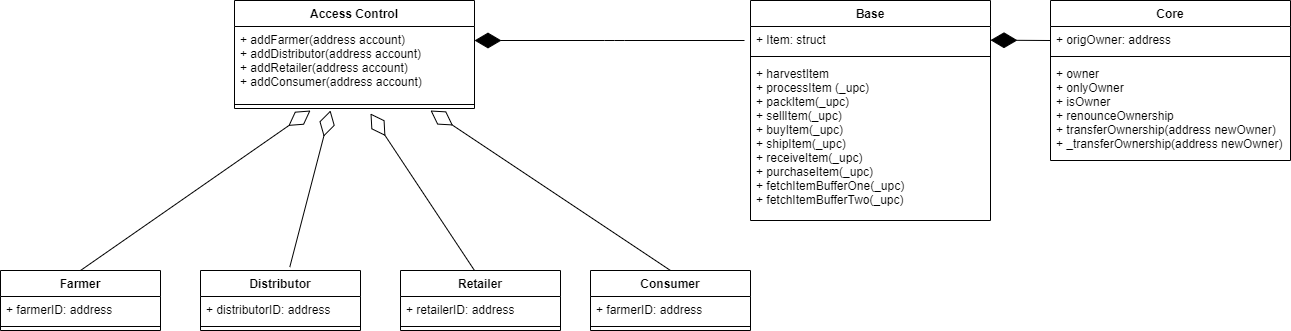

The diagram above was exported from draw.io. Its source (the exported page's mxGraphModel, read from the mxfile embedded in the PNG):
<mxGraphModel dx="1038" dy="547" grid="1" gridSize="10" guides="1" tooltips="1" connect="1" arrows="1" fold="1" page="1" pageScale="1" pageWidth="827" pageHeight="1169" math="0" shadow="0">
  <root>
    <mxCell id="0" />
    <mxCell id="1" parent="0" />
    <mxCell id="T3_qNq-KzB6OvEZ-2qao-14" value="Core" style="swimlane;fontStyle=1;align=center;verticalAlign=top;childLayout=stackLayout;horizontal=1;startSize=26;horizontalStack=0;resizeParent=1;resizeParentMax=0;resizeLast=0;collapsible=1;marginBottom=0;" vertex="1" parent="1">
      <mxGeometry x="1110" y="90" width="240" height="160" as="geometry" />
    </mxCell>
    <mxCell id="T3_qNq-KzB6OvEZ-2qao-15" value="+ origOwner: address" style="text;strokeColor=none;fillColor=none;align=left;verticalAlign=top;spacingLeft=4;spacingRight=4;overflow=hidden;rotatable=0;points=[[0,0.5],[1,0.5]];portConstraint=eastwest;" vertex="1" parent="T3_qNq-KzB6OvEZ-2qao-14">
      <mxGeometry y="26" width="240" height="26" as="geometry" />
    </mxCell>
    <mxCell id="T3_qNq-KzB6OvEZ-2qao-16" value="" style="line;strokeWidth=1;fillColor=none;align=left;verticalAlign=middle;spacingTop=-1;spacingLeft=3;spacingRight=3;rotatable=0;labelPosition=right;points=[];portConstraint=eastwest;" vertex="1" parent="T3_qNq-KzB6OvEZ-2qao-14">
      <mxGeometry y="52" width="240" height="8" as="geometry" />
    </mxCell>
    <mxCell id="T3_qNq-KzB6OvEZ-2qao-17" value="+ owner&#10;+ onlyOwner&#10;+ isOwner&#10;+ renounceOwnership&#10;+ transferOwnership(address newOwner)&#10;+ _transferOwnership(address newOwner)" style="text;strokeColor=none;fillColor=none;align=left;verticalAlign=top;spacingLeft=4;spacingRight=4;overflow=hidden;rotatable=0;points=[[0,0.5],[1,0.5]];portConstraint=eastwest;" vertex="1" parent="T3_qNq-KzB6OvEZ-2qao-14">
      <mxGeometry y="60" width="240" height="100" as="geometry" />
    </mxCell>
    <mxCell id="T3_qNq-KzB6OvEZ-2qao-18" value="Base" style="swimlane;fontStyle=1;align=center;verticalAlign=top;childLayout=stackLayout;horizontal=1;startSize=26;horizontalStack=0;resizeParent=1;resizeParentMax=0;resizeLast=0;collapsible=1;marginBottom=0;" vertex="1" parent="1">
      <mxGeometry x="810" y="90" width="240" height="220" as="geometry" />
    </mxCell>
    <mxCell id="T3_qNq-KzB6OvEZ-2qao-49" value="+ Item: struct" style="text;strokeColor=none;fillColor=none;align=left;verticalAlign=top;spacingLeft=4;spacingRight=4;overflow=hidden;rotatable=0;points=[[0,0.5],[1,0.5]];portConstraint=eastwest;" vertex="1" parent="T3_qNq-KzB6OvEZ-2qao-18">
      <mxGeometry y="26" width="240" height="26" as="geometry" />
    </mxCell>
    <mxCell id="T3_qNq-KzB6OvEZ-2qao-20" value="" style="line;strokeWidth=1;fillColor=none;align=left;verticalAlign=middle;spacingTop=-1;spacingLeft=3;spacingRight=3;rotatable=0;labelPosition=right;points=[];portConstraint=eastwest;" vertex="1" parent="T3_qNq-KzB6OvEZ-2qao-18">
      <mxGeometry y="52" width="240" height="8" as="geometry" />
    </mxCell>
    <mxCell id="T3_qNq-KzB6OvEZ-2qao-21" value="+ harvestItem&#10;+ processItem (_upc)&#10;+ packItem(_upc)&#10;+ sellItem(_upc)&#10;+ buyItem(_upc)&#10;+ shipItem(_upc)&#10;+ receiveItem(_upc)&#10;+ purchaseItem(_upc)&#10;+ fetchItemBufferOne(_upc)&#10;+ fetchItemBufferTwo(_upc)" style="text;strokeColor=none;fillColor=none;align=left;verticalAlign=top;spacingLeft=4;spacingRight=4;overflow=hidden;rotatable=0;points=[[0,0.5],[1,0.5]];portConstraint=eastwest;" vertex="1" parent="T3_qNq-KzB6OvEZ-2qao-18">
      <mxGeometry y="60" width="240" height="160" as="geometry" />
    </mxCell>
    <mxCell id="T3_qNq-KzB6OvEZ-2qao-22" value="Access Control" style="swimlane;fontStyle=1;align=center;verticalAlign=top;childLayout=stackLayout;horizontal=1;startSize=26;horizontalStack=0;resizeParent=1;resizeParentMax=0;resizeLast=0;collapsible=1;marginBottom=0;" vertex="1" parent="1">
      <mxGeometry x="294" y="90" width="240" height="108" as="geometry" />
    </mxCell>
    <mxCell id="T3_qNq-KzB6OvEZ-2qao-23" value="+ addFarmer(address account)&#10;+ addDistributor(address account)&#10;+ addRetailer(address account)&#10;+ addConsumer(address account)" style="text;strokeColor=none;fillColor=none;align=left;verticalAlign=top;spacingLeft=4;spacingRight=4;overflow=hidden;rotatable=0;points=[[0,0.5],[1,0.5]];portConstraint=eastwest;" vertex="1" parent="T3_qNq-KzB6OvEZ-2qao-22">
      <mxGeometry y="26" width="240" height="74" as="geometry" />
    </mxCell>
    <mxCell id="T3_qNq-KzB6OvEZ-2qao-24" value="" style="line;strokeWidth=1;fillColor=none;align=left;verticalAlign=middle;spacingTop=-1;spacingLeft=3;spacingRight=3;rotatable=0;labelPosition=right;points=[];portConstraint=eastwest;" vertex="1" parent="T3_qNq-KzB6OvEZ-2qao-22">
      <mxGeometry y="100" width="240" height="8" as="geometry" />
    </mxCell>
    <mxCell id="T3_qNq-KzB6OvEZ-2qao-29" value="Farmer" style="swimlane;fontStyle=1;align=center;verticalAlign=top;childLayout=stackLayout;horizontal=1;startSize=26;horizontalStack=0;resizeParent=1;resizeParentMax=0;resizeLast=0;collapsible=1;marginBottom=0;" vertex="1" parent="1">
      <mxGeometry x="60" y="360" width="160" height="60" as="geometry" />
    </mxCell>
    <mxCell id="T3_qNq-KzB6OvEZ-2qao-30" value="+ farmerID: address" style="text;strokeColor=none;fillColor=none;align=left;verticalAlign=top;spacingLeft=4;spacingRight=4;overflow=hidden;rotatable=0;points=[[0,0.5],[1,0.5]];portConstraint=eastwest;" vertex="1" parent="T3_qNq-KzB6OvEZ-2qao-29">
      <mxGeometry y="26" width="160" height="26" as="geometry" />
    </mxCell>
    <mxCell id="T3_qNq-KzB6OvEZ-2qao-31" value="" style="line;strokeWidth=1;fillColor=none;align=left;verticalAlign=middle;spacingTop=-1;spacingLeft=3;spacingRight=3;rotatable=0;labelPosition=right;points=[];portConstraint=eastwest;" vertex="1" parent="T3_qNq-KzB6OvEZ-2qao-29">
      <mxGeometry y="52" width="160" height="8" as="geometry" />
    </mxCell>
    <mxCell id="T3_qNq-KzB6OvEZ-2qao-33" value="Distributor" style="swimlane;fontStyle=1;align=center;verticalAlign=top;childLayout=stackLayout;horizontal=1;startSize=26;horizontalStack=0;resizeParent=1;resizeParentMax=0;resizeLast=0;collapsible=1;marginBottom=0;" vertex="1" parent="1">
      <mxGeometry x="260" y="360" width="160" height="60" as="geometry" />
    </mxCell>
    <mxCell id="T3_qNq-KzB6OvEZ-2qao-34" value="+ distributorID: address" style="text;strokeColor=none;fillColor=none;align=left;verticalAlign=top;spacingLeft=4;spacingRight=4;overflow=hidden;rotatable=0;points=[[0,0.5],[1,0.5]];portConstraint=eastwest;" vertex="1" parent="T3_qNq-KzB6OvEZ-2qao-33">
      <mxGeometry y="26" width="160" height="26" as="geometry" />
    </mxCell>
    <mxCell id="T3_qNq-KzB6OvEZ-2qao-35" value="" style="line;strokeWidth=1;fillColor=none;align=left;verticalAlign=middle;spacingTop=-1;spacingLeft=3;spacingRight=3;rotatable=0;labelPosition=right;points=[];portConstraint=eastwest;" vertex="1" parent="T3_qNq-KzB6OvEZ-2qao-33">
      <mxGeometry y="52" width="160" height="8" as="geometry" />
    </mxCell>
    <mxCell id="T3_qNq-KzB6OvEZ-2qao-36" value="Retailer" style="swimlane;fontStyle=1;align=center;verticalAlign=top;childLayout=stackLayout;horizontal=1;startSize=26;horizontalStack=0;resizeParent=1;resizeParentMax=0;resizeLast=0;collapsible=1;marginBottom=0;" vertex="1" parent="1">
      <mxGeometry x="460" y="360" width="160" height="60" as="geometry" />
    </mxCell>
    <mxCell id="T3_qNq-KzB6OvEZ-2qao-37" value="+ retailerID: address" style="text;strokeColor=none;fillColor=none;align=left;verticalAlign=top;spacingLeft=4;spacingRight=4;overflow=hidden;rotatable=0;points=[[0,0.5],[1,0.5]];portConstraint=eastwest;" vertex="1" parent="T3_qNq-KzB6OvEZ-2qao-36">
      <mxGeometry y="26" width="160" height="26" as="geometry" />
    </mxCell>
    <mxCell id="T3_qNq-KzB6OvEZ-2qao-38" value="" style="line;strokeWidth=1;fillColor=none;align=left;verticalAlign=middle;spacingTop=-1;spacingLeft=3;spacingRight=3;rotatable=0;labelPosition=right;points=[];portConstraint=eastwest;" vertex="1" parent="T3_qNq-KzB6OvEZ-2qao-36">
      <mxGeometry y="52" width="160" height="8" as="geometry" />
    </mxCell>
    <mxCell id="T3_qNq-KzB6OvEZ-2qao-39" value="Consumer" style="swimlane;fontStyle=1;align=center;verticalAlign=top;childLayout=stackLayout;horizontal=1;startSize=26;horizontalStack=0;resizeParent=1;resizeParentMax=0;resizeLast=0;collapsible=1;marginBottom=0;" vertex="1" parent="1">
      <mxGeometry x="650" y="360" width="160" height="60" as="geometry" />
    </mxCell>
    <mxCell id="T3_qNq-KzB6OvEZ-2qao-40" value="+ farmerID: address" style="text;strokeColor=none;fillColor=none;align=left;verticalAlign=top;spacingLeft=4;spacingRight=4;overflow=hidden;rotatable=0;points=[[0,0.5],[1,0.5]];portConstraint=eastwest;" vertex="1" parent="T3_qNq-KzB6OvEZ-2qao-39">
      <mxGeometry y="26" width="160" height="26" as="geometry" />
    </mxCell>
    <mxCell id="T3_qNq-KzB6OvEZ-2qao-41" value="" style="line;strokeWidth=1;fillColor=none;align=left;verticalAlign=middle;spacingTop=-1;spacingLeft=3;spacingRight=3;rotatable=0;labelPosition=right;points=[];portConstraint=eastwest;" vertex="1" parent="T3_qNq-KzB6OvEZ-2qao-39">
      <mxGeometry y="52" width="160" height="8" as="geometry" />
    </mxCell>
    <mxCell id="T3_qNq-KzB6OvEZ-2qao-42" value="" style="endArrow=diamondThin;endFill=0;endSize=24;html=1;exitX=0.5;exitY=0;exitDx=0;exitDy=0;exitPerimeter=0;" edge="1" parent="1" source="T3_qNq-KzB6OvEZ-2qao-29">
      <mxGeometry width="160" relative="1" as="geometry">
        <mxPoint x="140" y="350" as="sourcePoint" />
        <mxPoint x="370" y="200" as="targetPoint" />
      </mxGeometry>
    </mxCell>
    <mxCell id="T3_qNq-KzB6OvEZ-2qao-43" value="" style="endArrow=diamondThin;endFill=0;endSize=24;html=1;exitX=0.558;exitY=-0.057;exitDx=0;exitDy=0;exitPerimeter=0;" edge="1" parent="1" source="T3_qNq-KzB6OvEZ-2qao-33">
      <mxGeometry width="160" relative="1" as="geometry">
        <mxPoint x="390" y="350" as="sourcePoint" />
        <mxPoint x="390" y="200" as="targetPoint" />
      </mxGeometry>
    </mxCell>
    <mxCell id="T3_qNq-KzB6OvEZ-2qao-44" value="" style="endArrow=diamondThin;endFill=0;endSize=24;html=1;exitX=0.558;exitY=-0.057;exitDx=0;exitDy=0;exitPerimeter=0;" edge="1" parent="1">
      <mxGeometry width="160" relative="1" as="geometry">
        <mxPoint x="534" y="360" as="sourcePoint" />
        <mxPoint x="430" y="203" as="targetPoint" />
      </mxGeometry>
    </mxCell>
    <mxCell id="T3_qNq-KzB6OvEZ-2qao-45" value="" style="endArrow=diamondThin;endFill=0;endSize=24;html=1;exitX=0.5;exitY=0;exitDx=0;exitDy=0;" edge="1" parent="1" source="T3_qNq-KzB6OvEZ-2qao-39">
      <mxGeometry width="160" relative="1" as="geometry">
        <mxPoint x="610" y="260" as="sourcePoint" />
        <mxPoint x="490" y="200" as="targetPoint" />
      </mxGeometry>
    </mxCell>
    <mxCell id="T3_qNq-KzB6OvEZ-2qao-51" value="" style="endArrow=diamondThin;endFill=1;endSize=24;html=1;" edge="1" parent="1">
      <mxGeometry width="160" relative="1" as="geometry">
        <mxPoint x="804" y="130" as="sourcePoint" />
        <mxPoint x="534" y="130" as="targetPoint" />
        <Array as="points">
          <mxPoint x="674" y="130" />
        </Array>
      </mxGeometry>
    </mxCell>
    <mxCell id="T3_qNq-KzB6OvEZ-2qao-52" value="" style="endArrow=diamondThin;endFill=1;endSize=24;html=1;" edge="1" parent="1" target="T3_qNq-KzB6OvEZ-2qao-49">
      <mxGeometry width="160" relative="1" as="geometry">
        <mxPoint x="1110" y="130" as="sourcePoint" />
        <mxPoint x="840" y="130" as="targetPoint" />
      </mxGeometry>
    </mxCell>
  </root>
</mxGraphModel>